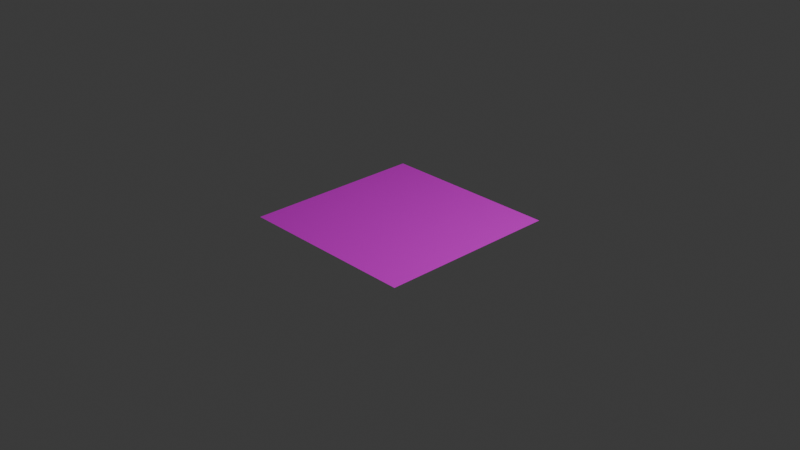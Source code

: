 # Source: textures.blend  (saved by Blender 4.3.34; exported with 4.5.12 LTS)
import bpy
from mathutils import Matrix  # noqa: F401  (used for matrix-valued properties, if any)

bpy.ops.wm.read_factory_settings(use_empty=True)
scene = bpy.context.scene
scene.name = 'Scene'

# ---- collections
col_collection = bpy.data.collections.new('Collection'); scene.collection.children.link(col_collection)

# ---- images (referenced by path relative to the original .blend; pixels are not part of the script)
import os
ASSET_DIR = os.environ.get("B2B_ASSET_DIR", "")  # directory of the original .blend (textures are referenced by path, not embedded)
HERE = os.path.dirname(os.path.abspath(__file__))  # packed textures are extracted next to this script under _unpacked/

def load_image(name, relpath, width, height, colorspace="sRGB"):
    """Load a texture the original file referenced (path relative to the .blend, or extracted next to this script)."""
    p = next((c for c in (os.path.join(HERE, relpath), os.path.join(ASSET_DIR, relpath)) if relpath and os.path.exists(c)), "")
    if p:
        img = bpy.data.images.load(p, check_existing=True)
        img.name = name
    else:  # same state as the original file: an image datablock whose file is absent (Cycles renders it pink)
        img = bpy.data.images.new(name, width, height)
        img.source = "FILE"
        img.filepath = "//" + (relpath or name)
    img.colorspace_settings.name = colorspace
    return img
img_snow_color = load_image('snow_color', 'snow_color.png', 1024, 1024, 'sRGB')
img_snow_rough = load_image('snow_rough', 'snow_rough.png', 1024, 1024, 'sRGB')

# ---- materials (node trees are filled in below, after node groups)
mat_snow_texture = bpy.data.materials.new('snow_texture')

# ---- material node trees
mat_snow_texture.use_nodes = True; mat_snow_texture.node_tree.nodes.clear()
_N = mat_snow_texture.node_tree.nodes; _L = mat_snow_texture.node_tree.links
n0 = _N.new('ShaderNodeBsdfPrincipled'); n0.name = 'Principled BSDF'; n0.location = (780, 280)
n1 = _N.new('ShaderNodeOutputMaterial'); n1.name = 'Material Output'; n1.location = (1200, 514)
n2 = _N.new('ShaderNodeTexWave'); n2.name = 'Wave Texture'; n2.location = (30, -40)
n2.wave_profile = 'SAW'
n2.inputs[1].default_value = 2.1
n2.inputs[2].default_value = 4.6
n2.inputs[3].default_value = 2.1
n2.inputs[5].default_value = 0.6308
n3 = _N.new('ShaderNodeMix'); n3.name = 'Mix'; n3.location = (30, -40)
n3.data_type = 'RGBA'
n3.blend_type = 'DARKEN'
n3.inputs[0].default_value = 1.0
n4 = _N.new('ShaderNodeTexNoise'); n4.name = 'Noise Texture'; n4.location = (30, -460)
n4.inputs[2].default_value = 20.0
n4.inputs[4].default_value = 0.525
n5 = _N.new('ShaderNodeTexImage'); n5.name = 'Image Texture'; n5.location = (30, -30)
n5.image = img_snow_color
n5.interpolation = 'Closest'
n6 = _N.new('ShaderNodeValToRGB'); n6.name = 'Color Ramp'; n6.location = (260, -40)
while len(n6.color_ramp.elements) > 1: n6.color_ramp.elements.remove(n6.color_ramp.elements[-1])
n6.color_ramp.elements[0].position = 0.0; n6.color_ramp.elements[0].color = (0.9101, 0.9101, 0.9101, 1.0)
_e = n6.color_ramp.elements.new(0.2045); _e.color = (1.0, 1.0, 1.0, 1.0)
n7 = _N.new('ShaderNodeValToRGB'); n7.name = 'Color Ramp.001'; n7.location = (30, -40)
n7.color_ramp.interpolation = 'EASE'
while len(n7.color_ramp.elements) > 1: n7.color_ramp.elements.remove(n7.color_ramp.elements[-1])
n7.color_ramp.elements[0].position = 0.0; n7.color_ramp.elements[0].color = (0.3955, 0.3955, 0.3955, 1.0)
_e = n7.color_ramp.elements.new(0.5591); _e.color = (1.0, 1.0, 1.0, 1.0)
n8 = _N.new('ShaderNodeTexImage'); n8.name = 'Image Texture.001'; n8.location = (30, -350)
n8.image = img_snow_rough
n8.interpolation = 'Closest'
n9 = _N.new('NodeReroute'); n9.name = 'Reroute'; n9.location = (-320, -40)
n9.width = 16
n9.socket_idname = 'NodeSocketFloat'
n10 = _N.new('NodeFrame'); n10.name = 'Frame'; n10.location = (-610, 460)
n10.label = 'Textures'
n10.width = 210
n11 = _N.new('NodeFrame'); n11.name = 'Frame.001'; n11.location = (-70, 40)
n11.label = 'Rough'
n11.width = 300
n12 = _N.new('NodeFrame'); n12.name = 'Color'; n12.location = (-180, 500)
n12.label = 'Color'
n12.width = 530
n13 = _N.new('NodeFrame'); n13.name = 'Frame.003'; n13.location = (60, 1200)
n13.width = 300
n2.parent = n10
n3.parent = n12
n4.parent = n10
n5.parent = n13
n6.parent = n12
n7.parent = n11
n8.parent = n13
_L.new(n0.outputs[0], n1.inputs[0])
_L.new(n3.outputs[2], n6.inputs[0])
_L.new(n2.outputs[1], n3.inputs[6])
_L.new(n4.outputs[0], n9.inputs[0])
_L.new(n9.outputs[0], n3.inputs[7])
_L.new(n9.outputs[0], n7.inputs[0])
_L.new(n5.outputs[0], n0.inputs[0])
_L.new(n8.outputs[0], n0.inputs[2])
n1.is_active_output = True

# ---- world
world_world = bpy.data.worlds.new('World'); scene.world = world_world
world_world.use_nodes = True; world_world.node_tree.nodes.clear()
_N = world_world.node_tree.nodes; _L = world_world.node_tree.links
n0 = _N.new('ShaderNodeOutputWorld'); n0.name = 'World Output'; n0.location = (300, 300)
n1 = _N.new('ShaderNodeBackground'); n1.name = 'Background'; n1.location = (10, 300)
n1.inputs[0].default_value = (0.05088, 0.05088, 0.05088, 1.0)
_L.new(n1.outputs[0], n0.inputs[0])
n0.is_active_output = True
world_world.color = (0.05088, 0.05088, 0.05088)
world_world.sun_shadow_jitter_overblur = 0.0

# ---- cameras
cam_camera = bpy.data.cameras.new('Camera')
cam_camera.clip_end = 100.0
cam_camera.ortho_scale = 7.314

# ---- lights
light_light = bpy.data.lights.new('Light', 'POINT')
light_light.energy = 1000.0
light_light.shadow_soft_size = 0.1

# ---- meshes
me_plane = bpy.data.meshes.new('Plane')
me_plane.from_pydata([(-1.0, -1.0, 0.0), (1.0, -1.0, 0.0), (-1.0, 1.0, 0.0), (1.0, 1.0, 0.0)], [], [(0, 1, 3, 2)])
_uv = me_plane.uv_layers.new(name='UVMap')
_uv.uv.foreach_set('vector', [0.0, 0.0, 1.0, 0.0, 1.0, 1.0, 0.0, 1.0])
me_plane.materials.append(mat_snow_texture)
me_plane.update()

# ---- objects
ob_light = bpy.data.objects.new('Light', light_light)
ob_camera = bpy.data.objects.new('Camera', cam_camera)
ob_plane = bpy.data.objects.new('Plane', me_plane)

# ---- transforms, parenting, visibility, modifiers, constraints
ob_light.location = (4.076, 1.005, 5.904)
ob_light.rotation_euler = (0.6503, 0.05522, 1.866)
ob_light.lock_rotations_4d = False
ob_light.empty_display_type = 'ARROWS'
ob_light.color = (0.0, 0.0, 0.0, 0.0)
ob_light.lineart.crease_threshold = 0.0
ob_camera.location = (7.359, -6.926, 4.958)
ob_camera.rotation_euler = (1.109, 0.0, 0.8149)
ob_camera.lock_rotations_4d = False
ob_camera.empty_display_type = 'ARROWS'
ob_camera.color = (0.0, 0.0, 0.0, 0.0)
ob_camera.display_type = 'WIRE'
ob_camera.lineart.crease_threshold = 0.0
ob_plane.location = (0.0, 0.0, 0.0)

# ---- collection membership
col_collection.objects.link(ob_light)
col_collection.objects.link(ob_camera)
col_collection.objects.link(ob_plane)

# ---- scene / render settings (as saved in the file)
scene.camera = ob_camera
scene.frame_start = 1; scene.frame_end = 250; scene.frame_set(95)
scene.render.engine = 'CYCLES'
scene.cycles.bake_type = 'DIFFUSE'
bpy.context.view_layer.update()
